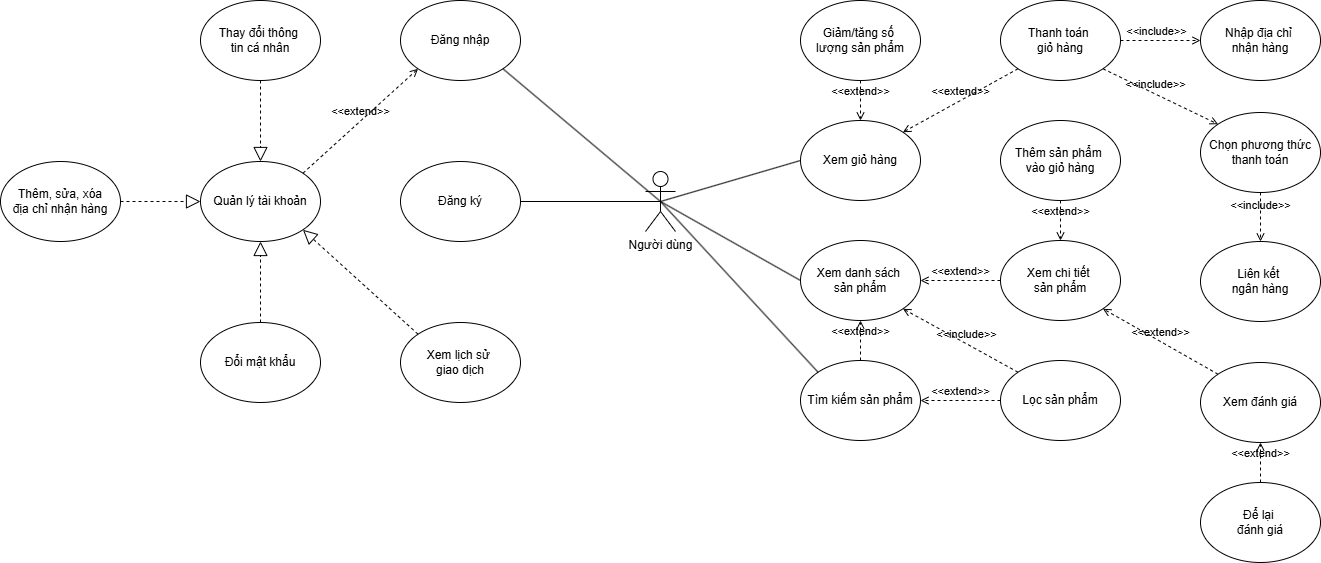

The diagram above was exported from draw.io. Its source (the exported page's mxGraphModel, read from the mxfile embedded in the PNG):
<mxGraphModel dx="2048" dy="759" grid="1" gridSize="10" guides="1" tooltips="1" connect="1" arrows="1" fold="1" page="1" pageScale="1" pageWidth="827" pageHeight="1169" math="0" shadow="0">
  <root>
    <mxCell id="0" />
    <mxCell id="1" parent="0" />
    <mxCell id="UJf4-2AiPMRl4RAhR3Zu-1" value="Người dùng" style="shape=umlActor;verticalLabelPosition=bottom;verticalAlign=top;html=1;outlineConnect=0;" parent="1" vertex="1">
      <mxGeometry x="145" y="249" width="30" height="60" as="geometry" />
    </mxCell>
    <mxCell id="UJf4-2AiPMRl4RAhR3Zu-27" value="Xem danh sách&amp;nbsp;&lt;div&gt;sản phẩm&lt;/div&gt;" style="ellipse;whiteSpace=wrap;html=1;" parent="1" vertex="1">
      <mxGeometry x="300" y="318" width="120" height="80" as="geometry" />
    </mxCell>
    <mxCell id="UJf4-2AiPMRl4RAhR3Zu-59" value="" style="endArrow=none;html=1;rounded=0;exitX=0.5;exitY=0.5;exitDx=0;exitDy=0;exitPerimeter=0;entryX=0;entryY=0.5;entryDx=0;entryDy=0;" parent="1" source="UJf4-2AiPMRl4RAhR3Zu-1" target="UJf4-2AiPMRl4RAhR3Zu-27" edge="1">
      <mxGeometry width="50" height="50" relative="1" as="geometry">
        <mxPoint x="390" y="220" as="sourcePoint" />
        <mxPoint x="440" y="170" as="targetPoint" />
      </mxGeometry>
    </mxCell>
    <mxCell id="UJf4-2AiPMRl4RAhR3Zu-60" value="Xem chi tiết&amp;nbsp;&lt;div&gt;sản phẩm&lt;/div&gt;" style="ellipse;whiteSpace=wrap;html=1;" parent="1" vertex="1">
      <mxGeometry x="500" y="318" width="120" height="80" as="geometry" />
    </mxCell>
    <mxCell id="UJf4-2AiPMRl4RAhR3Zu-61" value="Tìm kiếm sản phẩm" style="ellipse;whiteSpace=wrap;html=1;" parent="1" vertex="1">
      <mxGeometry x="300" y="438" width="120" height="80" as="geometry" />
    </mxCell>
    <mxCell id="UJf4-2AiPMRl4RAhR3Zu-62" value="&amp;lt;&amp;lt;extend&amp;gt;&amp;gt;" style="html=1;verticalAlign=bottom;labelBackgroundColor=none;endArrow=open;endFill=0;dashed=1;rounded=0;exitX=0;exitY=0.5;exitDx=0;exitDy=0;entryX=1;entryY=0.5;entryDx=0;entryDy=0;" parent="1" source="UJf4-2AiPMRl4RAhR3Zu-63" target="UJf4-2AiPMRl4RAhR3Zu-61" edge="1">
      <mxGeometry width="160" relative="1" as="geometry">
        <mxPoint x="400" y="580" as="sourcePoint" />
        <mxPoint x="480" y="580" as="targetPoint" />
      </mxGeometry>
    </mxCell>
    <mxCell id="UJf4-2AiPMRl4RAhR3Zu-63" value="Lọc sản phẩm" style="ellipse;whiteSpace=wrap;html=1;" parent="1" vertex="1">
      <mxGeometry x="500" y="438" width="120" height="80" as="geometry" />
    </mxCell>
    <mxCell id="UJf4-2AiPMRl4RAhR3Zu-68" value="" style="endArrow=none;html=1;rounded=0;exitX=0.5;exitY=0.5;exitDx=0;exitDy=0;exitPerimeter=0;entryX=0;entryY=0;entryDx=0;entryDy=0;" parent="1" source="UJf4-2AiPMRl4RAhR3Zu-1" target="UJf4-2AiPMRl4RAhR3Zu-61" edge="1">
      <mxGeometry width="50" height="50" relative="1" as="geometry">
        <mxPoint x="170" y="289" as="sourcePoint" />
        <mxPoint x="290" y="289" as="targetPoint" />
      </mxGeometry>
    </mxCell>
    <mxCell id="UJf4-2AiPMRl4RAhR3Zu-70" value="Thêm sản phẩm&amp;nbsp;&lt;div&gt;vào giỏ hàng&lt;/div&gt;" style="ellipse;whiteSpace=wrap;html=1;" parent="1" vertex="1">
      <mxGeometry x="500" y="198" width="120" height="80" as="geometry" />
    </mxCell>
    <mxCell id="UJf4-2AiPMRl4RAhR3Zu-72" value="&amp;lt;&amp;lt;extend&amp;gt;&amp;gt;" style="html=1;verticalAlign=bottom;labelBackgroundColor=none;endArrow=open;endFill=0;dashed=1;rounded=0;exitX=0.5;exitY=0;exitDx=0;exitDy=0;entryX=0.5;entryY=1;entryDx=0;entryDy=0;" parent="1" source="UJf4-2AiPMRl4RAhR3Zu-61" target="UJf4-2AiPMRl4RAhR3Zu-27" edge="1">
      <mxGeometry width="160" relative="1" as="geometry">
        <mxPoint x="330" y="418" as="sourcePoint" />
        <mxPoint x="450" y="410" as="targetPoint" />
      </mxGeometry>
    </mxCell>
    <mxCell id="UJf4-2AiPMRl4RAhR3Zu-73" value="&amp;lt;&amp;lt;extend&amp;gt;&amp;gt;" style="html=1;verticalAlign=bottom;labelBackgroundColor=none;endArrow=open;endFill=0;dashed=1;rounded=0;entryX=0.5;entryY=0;entryDx=0;entryDy=0;exitX=0.5;exitY=1;exitDx=0;exitDy=0;" parent="1" source="UJf4-2AiPMRl4RAhR3Zu-70" target="UJf4-2AiPMRl4RAhR3Zu-60" edge="1">
      <mxGeometry width="160" relative="1" as="geometry">
        <mxPoint x="450" y="320" as="sourcePoint" />
        <mxPoint x="370" y="328" as="targetPoint" />
      </mxGeometry>
    </mxCell>
    <mxCell id="UJf4-2AiPMRl4RAhR3Zu-75" value="Xem giỏ hàng" style="ellipse;whiteSpace=wrap;html=1;" parent="1" vertex="1">
      <mxGeometry x="300" y="198" width="120" height="80" as="geometry" />
    </mxCell>
    <mxCell id="UJf4-2AiPMRl4RAhR3Zu-76" value="" style="endArrow=none;html=1;rounded=0;exitX=0.5;exitY=0.5;exitDx=0;exitDy=0;exitPerimeter=0;entryX=0;entryY=0.5;entryDx=0;entryDy=0;" parent="1" source="UJf4-2AiPMRl4RAhR3Zu-1" target="UJf4-2AiPMRl4RAhR3Zu-75" edge="1">
      <mxGeometry width="50" height="50" relative="1" as="geometry">
        <mxPoint x="170" y="289" as="sourcePoint" />
        <mxPoint x="308" y="422" as="targetPoint" />
      </mxGeometry>
    </mxCell>
    <mxCell id="UJf4-2AiPMRl4RAhR3Zu-77" value="Thanh toán&amp;nbsp;&lt;div&gt;giỏ hàng&lt;/div&gt;" style="ellipse;whiteSpace=wrap;html=1;" parent="1" vertex="1">
      <mxGeometry x="500" y="78" width="120" height="80" as="geometry" />
    </mxCell>
    <mxCell id="UJf4-2AiPMRl4RAhR3Zu-83" value="Quản lý tài khoản" style="ellipse;whiteSpace=wrap;html=1;" parent="1" vertex="1">
      <mxGeometry x="-300" y="239" width="120" height="80" as="geometry" />
    </mxCell>
    <mxCell id="UJf4-2AiPMRl4RAhR3Zu-85" value="Đăng nhập" style="ellipse;whiteSpace=wrap;html=1;" parent="1" vertex="1">
      <mxGeometry x="-100" y="78" width="120" height="80" as="geometry" />
    </mxCell>
    <mxCell id="UJf4-2AiPMRl4RAhR3Zu-88" value="Đăng ký" style="ellipse;whiteSpace=wrap;html=1;" parent="1" vertex="1">
      <mxGeometry x="-100" y="239" width="120" height="80" as="geometry" />
    </mxCell>
    <mxCell id="UJf4-2AiPMRl4RAhR3Zu-91" value="Thay đổi thông&amp;nbsp;&lt;div&gt;tin cá nhân&lt;/div&gt;" style="ellipse;whiteSpace=wrap;html=1;" parent="1" vertex="1">
      <mxGeometry x="-300" y="78" width="120" height="80" as="geometry" />
    </mxCell>
    <mxCell id="UJf4-2AiPMRl4RAhR3Zu-149" value="" style="endArrow=block;dashed=1;endFill=0;endSize=12;html=1;rounded=0;exitX=0.5;exitY=1;exitDx=0;exitDy=0;entryX=0.5;entryY=0;entryDx=0;entryDy=0;" parent="1" source="UJf4-2AiPMRl4RAhR3Zu-91" target="UJf4-2AiPMRl4RAhR3Zu-83" edge="1">
      <mxGeometry width="160" relative="1" as="geometry">
        <mxPoint x="-120" y="1050" as="sourcePoint" />
        <mxPoint x="-210" y="360" as="targetPoint" />
        <Array as="points" />
      </mxGeometry>
    </mxCell>
    <mxCell id="UJf4-2AiPMRl4RAhR3Zu-151" value="Đổi mật khẩu" style="ellipse;whiteSpace=wrap;html=1;" parent="1" vertex="1">
      <mxGeometry x="-300" y="400" width="120" height="80" as="geometry" />
    </mxCell>
    <mxCell id="UJf4-2AiPMRl4RAhR3Zu-152" value="" style="endArrow=block;dashed=1;endFill=0;endSize=12;html=1;rounded=0;exitX=0.5;exitY=0;exitDx=0;exitDy=0;entryX=0.5;entryY=1;entryDx=0;entryDy=0;" parent="1" source="UJf4-2AiPMRl4RAhR3Zu-151" target="UJf4-2AiPMRl4RAhR3Zu-83" edge="1">
      <mxGeometry width="160" relative="1" as="geometry">
        <mxPoint x="-230" y="170" as="sourcePoint" />
        <mxPoint x="-230" y="251" as="targetPoint" />
        <Array as="points" />
      </mxGeometry>
    </mxCell>
    <mxCell id="UJf4-2AiPMRl4RAhR3Zu-154" value="" style="endArrow=none;html=1;rounded=0;exitX=1;exitY=0.5;exitDx=0;exitDy=0;entryX=0.5;entryY=0.5;entryDx=0;entryDy=0;entryPerimeter=0;" parent="1" source="UJf4-2AiPMRl4RAhR3Zu-88" target="UJf4-2AiPMRl4RAhR3Zu-1" edge="1">
      <mxGeometry width="50" height="50" relative="1" as="geometry">
        <mxPoint x="170" y="289" as="sourcePoint" />
        <mxPoint x="328" y="422" as="targetPoint" />
      </mxGeometry>
    </mxCell>
    <mxCell id="UJf4-2AiPMRl4RAhR3Zu-155" value="" style="endArrow=none;html=1;rounded=0;exitX=0.5;exitY=0.5;exitDx=0;exitDy=0;exitPerimeter=0;entryX=1;entryY=1;entryDx=0;entryDy=0;" parent="1" source="UJf4-2AiPMRl4RAhR3Zu-1" target="UJf4-2AiPMRl4RAhR3Zu-85" edge="1">
      <mxGeometry width="50" height="50" relative="1" as="geometry">
        <mxPoint x="180" y="299" as="sourcePoint" />
        <mxPoint x="338" y="432" as="targetPoint" />
      </mxGeometry>
    </mxCell>
    <mxCell id="UJf4-2AiPMRl4RAhR3Zu-156" value="Giảm/tăng số&amp;nbsp;&lt;div&gt;lượng&amp;nbsp;&lt;span style=&quot;background-color: transparent; color: light-dark(rgb(0, 0, 0), rgb(255, 255, 255));&quot;&gt;sản phẩm&lt;/span&gt;&lt;/div&gt;" style="ellipse;whiteSpace=wrap;html=1;" parent="1" vertex="1">
      <mxGeometry x="300" y="78" width="120" height="80" as="geometry" />
    </mxCell>
    <mxCell id="UJf4-2AiPMRl4RAhR3Zu-157" value="&amp;lt;&amp;lt;extend&amp;gt;&amp;gt;" style="html=1;verticalAlign=bottom;labelBackgroundColor=none;endArrow=open;endFill=0;dashed=1;rounded=0;exitX=0.5;exitY=1;exitDx=0;exitDy=0;entryX=0.5;entryY=0;entryDx=0;entryDy=0;" parent="1" source="UJf4-2AiPMRl4RAhR3Zu-156" target="UJf4-2AiPMRl4RAhR3Zu-75" edge="1">
      <mxGeometry width="160" relative="1" as="geometry">
        <mxPoint x="510" y="568" as="sourcePoint" />
        <mxPoint x="310" y="170" as="targetPoint" />
      </mxGeometry>
    </mxCell>
    <mxCell id="UJf4-2AiPMRl4RAhR3Zu-159" value="Xem lịch sử&amp;nbsp;&lt;div&gt;giao dịch&lt;/div&gt;" style="ellipse;whiteSpace=wrap;html=1;" parent="1" vertex="1">
      <mxGeometry x="-100" y="400" width="120" height="80" as="geometry" />
    </mxCell>
    <mxCell id="UJf4-2AiPMRl4RAhR3Zu-160" value="" style="endArrow=block;dashed=1;endFill=0;endSize=12;html=1;rounded=0;exitX=0;exitY=0;exitDx=0;exitDy=0;entryX=1;entryY=1;entryDx=0;entryDy=0;" parent="1" source="UJf4-2AiPMRl4RAhR3Zu-159" target="UJf4-2AiPMRl4RAhR3Zu-83" edge="1">
      <mxGeometry width="160" relative="1" as="geometry">
        <mxPoint x="-230" y="410" as="sourcePoint" />
        <mxPoint x="-230" y="329" as="targetPoint" />
        <Array as="points" />
      </mxGeometry>
    </mxCell>
    <mxCell id="UJf4-2AiPMRl4RAhR3Zu-161" value="Thêm, sửa, xóa&lt;div&gt;địa chỉ nhận hàng&lt;/div&gt;" style="ellipse;whiteSpace=wrap;html=1;" parent="1" vertex="1">
      <mxGeometry x="-500" y="239" width="120" height="80" as="geometry" />
    </mxCell>
    <mxCell id="UJf4-2AiPMRl4RAhR3Zu-163" value="" style="endArrow=block;dashed=1;endFill=0;endSize=12;html=1;rounded=0;exitX=1;exitY=0.5;exitDx=0;exitDy=0;entryX=0;entryY=0.5;entryDx=0;entryDy=0;" parent="1" source="UJf4-2AiPMRl4RAhR3Zu-161" target="UJf4-2AiPMRl4RAhR3Zu-83" edge="1">
      <mxGeometry width="160" relative="1" as="geometry">
        <mxPoint x="-230" y="168" as="sourcePoint" />
        <mxPoint x="-230" y="249" as="targetPoint" />
        <Array as="points" />
      </mxGeometry>
    </mxCell>
    <mxCell id="UJf4-2AiPMRl4RAhR3Zu-164" value="Nhập địa chỉ&amp;nbsp;&lt;div&gt;nhận hàng&lt;/div&gt;" style="ellipse;whiteSpace=wrap;html=1;" parent="1" vertex="1">
      <mxGeometry x="700" y="78" width="120" height="80" as="geometry" />
    </mxCell>
    <mxCell id="UJf4-2AiPMRl4RAhR3Zu-165" value="&amp;lt;&amp;lt;include&amp;gt;&amp;gt;" style="html=1;verticalAlign=bottom;labelBackgroundColor=none;endArrow=open;endFill=0;dashed=1;rounded=0;exitX=1;exitY=0.5;exitDx=0;exitDy=0;entryX=0;entryY=0.5;entryDx=0;entryDy=0;" parent="1" source="UJf4-2AiPMRl4RAhR3Zu-77" target="UJf4-2AiPMRl4RAhR3Zu-164" edge="1">
      <mxGeometry x="-0.1" width="160" relative="1" as="geometry">
        <mxPoint x="570" y="208" as="sourcePoint" />
        <mxPoint x="570" y="168" as="targetPoint" />
        <mxPoint as="offset" />
      </mxGeometry>
    </mxCell>
    <mxCell id="UJf4-2AiPMRl4RAhR3Zu-166" value="Chọn phương thức thanh toán" style="ellipse;whiteSpace=wrap;html=1;" parent="1" vertex="1">
      <mxGeometry x="700" y="190" width="120" height="80" as="geometry" />
    </mxCell>
    <mxCell id="UJf4-2AiPMRl4RAhR3Zu-167" value="&amp;lt;&amp;lt;include&amp;gt;&amp;gt;" style="html=1;verticalAlign=bottom;labelBackgroundColor=none;endArrow=open;endFill=0;dashed=1;rounded=0;exitX=1;exitY=1;exitDx=0;exitDy=0;entryX=0;entryY=0;entryDx=0;entryDy=0;" parent="1" source="UJf4-2AiPMRl4RAhR3Zu-77" target="UJf4-2AiPMRl4RAhR3Zu-166" edge="1">
      <mxGeometry x="-0.1" width="160" relative="1" as="geometry">
        <mxPoint x="630" y="128" as="sourcePoint" />
        <mxPoint x="710" y="128" as="targetPoint" />
        <mxPoint as="offset" />
      </mxGeometry>
    </mxCell>
    <mxCell id="UJf4-2AiPMRl4RAhR3Zu-168" value="Liên kết&amp;nbsp;&lt;div&gt;ngân hàng&lt;/div&gt;" style="ellipse;whiteSpace=wrap;html=1;" parent="1" vertex="1">
      <mxGeometry x="700" y="319" width="120" height="80" as="geometry" />
    </mxCell>
    <mxCell id="UJf4-2AiPMRl4RAhR3Zu-169" value="&amp;lt;&amp;lt;include&amp;gt;&amp;gt;" style="html=1;verticalAlign=bottom;labelBackgroundColor=none;endArrow=open;endFill=0;dashed=1;rounded=0;exitX=0.5;exitY=1;exitDx=0;exitDy=0;entryX=0.5;entryY=0;entryDx=0;entryDy=0;" parent="1" source="UJf4-2AiPMRl4RAhR3Zu-166" target="UJf4-2AiPMRl4RAhR3Zu-168" edge="1">
      <mxGeometry x="-0.1" width="160" relative="1" as="geometry">
        <mxPoint x="612" y="156" as="sourcePoint" />
        <mxPoint x="728" y="212" as="targetPoint" />
        <mxPoint as="offset" />
      </mxGeometry>
    </mxCell>
    <mxCell id="UJf4-2AiPMRl4RAhR3Zu-170" value="Xem đánh giá" style="ellipse;whiteSpace=wrap;html=1;" parent="1" vertex="1">
      <mxGeometry x="700" y="440" width="120" height="80" as="geometry" />
    </mxCell>
    <mxCell id="UJf4-2AiPMRl4RAhR3Zu-171" value="&amp;lt;&amp;lt;extend&amp;gt;&amp;gt;" style="html=1;verticalAlign=bottom;labelBackgroundColor=none;endArrow=open;endFill=0;dashed=1;rounded=0;entryX=1;entryY=1;entryDx=0;entryDy=0;exitX=0;exitY=0;exitDx=0;exitDy=0;" parent="1" source="UJf4-2AiPMRl4RAhR3Zu-170" target="UJf4-2AiPMRl4RAhR3Zu-60" edge="1">
      <mxGeometry width="160" relative="1" as="geometry">
        <mxPoint x="630" y="420" as="sourcePoint" />
        <mxPoint x="510" y="488" as="targetPoint" />
      </mxGeometry>
    </mxCell>
    <mxCell id="UJf4-2AiPMRl4RAhR3Zu-172" value="Để lại&amp;nbsp;&lt;div&gt;đánh giá&lt;/div&gt;" style="ellipse;whiteSpace=wrap;html=1;" parent="1" vertex="1">
      <mxGeometry x="700" y="560" width="120" height="80" as="geometry" />
    </mxCell>
    <mxCell id="UJf4-2AiPMRl4RAhR3Zu-173" value="&amp;lt;&amp;lt;extend&amp;gt;&amp;gt;" style="html=1;verticalAlign=bottom;labelBackgroundColor=none;endArrow=open;endFill=0;dashed=1;rounded=0;entryX=0.5;entryY=1;entryDx=0;entryDy=0;exitX=0.5;exitY=0;exitDx=0;exitDy=0;" parent="1" target="UJf4-2AiPMRl4RAhR3Zu-170" edge="1" source="UJf4-2AiPMRl4RAhR3Zu-172">
      <mxGeometry width="160" relative="1" as="geometry">
        <mxPoint x="640" y="530" as="sourcePoint" />
        <mxPoint x="728" y="462" as="targetPoint" />
      </mxGeometry>
    </mxCell>
    <mxCell id="BwZjp3WR518sM4ZvO3p5-2" value="&amp;lt;&amp;lt;extend&amp;gt;&amp;gt;" style="html=1;verticalAlign=bottom;labelBackgroundColor=none;endArrow=open;endFill=0;dashed=1;rounded=0;exitX=1;exitY=0;exitDx=0;exitDy=0;entryX=0;entryY=1;entryDx=0;entryDy=0;" edge="1" parent="1" source="UJf4-2AiPMRl4RAhR3Zu-83" target="UJf4-2AiPMRl4RAhR3Zu-85">
      <mxGeometry width="160" relative="1" as="geometry">
        <mxPoint x="370" y="168" as="sourcePoint" />
        <mxPoint x="370" y="208" as="targetPoint" />
      </mxGeometry>
    </mxCell>
    <mxCell id="BwZjp3WR518sM4ZvO3p5-3" value="&amp;lt;&amp;lt;extend&amp;gt;&amp;gt;" style="html=1;verticalAlign=bottom;labelBackgroundColor=none;endArrow=open;endFill=0;dashed=1;rounded=0;exitX=0;exitY=1;exitDx=0;exitDy=0;entryX=1;entryY=0;entryDx=0;entryDy=0;" edge="1" parent="1" source="UJf4-2AiPMRl4RAhR3Zu-77" target="UJf4-2AiPMRl4RAhR3Zu-75">
      <mxGeometry width="160" relative="1" as="geometry">
        <mxPoint x="510" y="248" as="sourcePoint" />
        <mxPoint x="430" y="248" as="targetPoint" />
      </mxGeometry>
    </mxCell>
    <mxCell id="BwZjp3WR518sM4ZvO3p5-5" value="&amp;lt;&amp;lt;extend&amp;gt;&amp;gt;" style="html=1;verticalAlign=bottom;labelBackgroundColor=none;endArrow=open;endFill=0;dashed=1;rounded=0;exitX=0;exitY=0.5;exitDx=0;exitDy=0;entryX=1;entryY=0.5;entryDx=0;entryDy=0;" edge="1" parent="1" source="UJf4-2AiPMRl4RAhR3Zu-60" target="UJf4-2AiPMRl4RAhR3Zu-27">
      <mxGeometry width="160" relative="1" as="geometry">
        <mxPoint x="430" y="248" as="sourcePoint" />
        <mxPoint x="510" y="248" as="targetPoint" />
      </mxGeometry>
    </mxCell>
    <mxCell id="BwZjp3WR518sM4ZvO3p5-7" value="&amp;lt;&amp;lt;include&amp;gt;&amp;gt;" style="html=1;verticalAlign=bottom;labelBackgroundColor=none;endArrow=open;endFill=0;dashed=1;rounded=0;exitX=0;exitY=0;exitDx=0;exitDy=0;entryX=1;entryY=1;entryDx=0;entryDy=0;" edge="1" parent="1" source="UJf4-2AiPMRl4RAhR3Zu-63" target="UJf4-2AiPMRl4RAhR3Zu-27">
      <mxGeometry x="-0.1" width="160" relative="1" as="geometry">
        <mxPoint x="770" y="280" as="sourcePoint" />
        <mxPoint x="770" y="329" as="targetPoint" />
        <mxPoint as="offset" />
      </mxGeometry>
    </mxCell>
  </root>
</mxGraphModel>